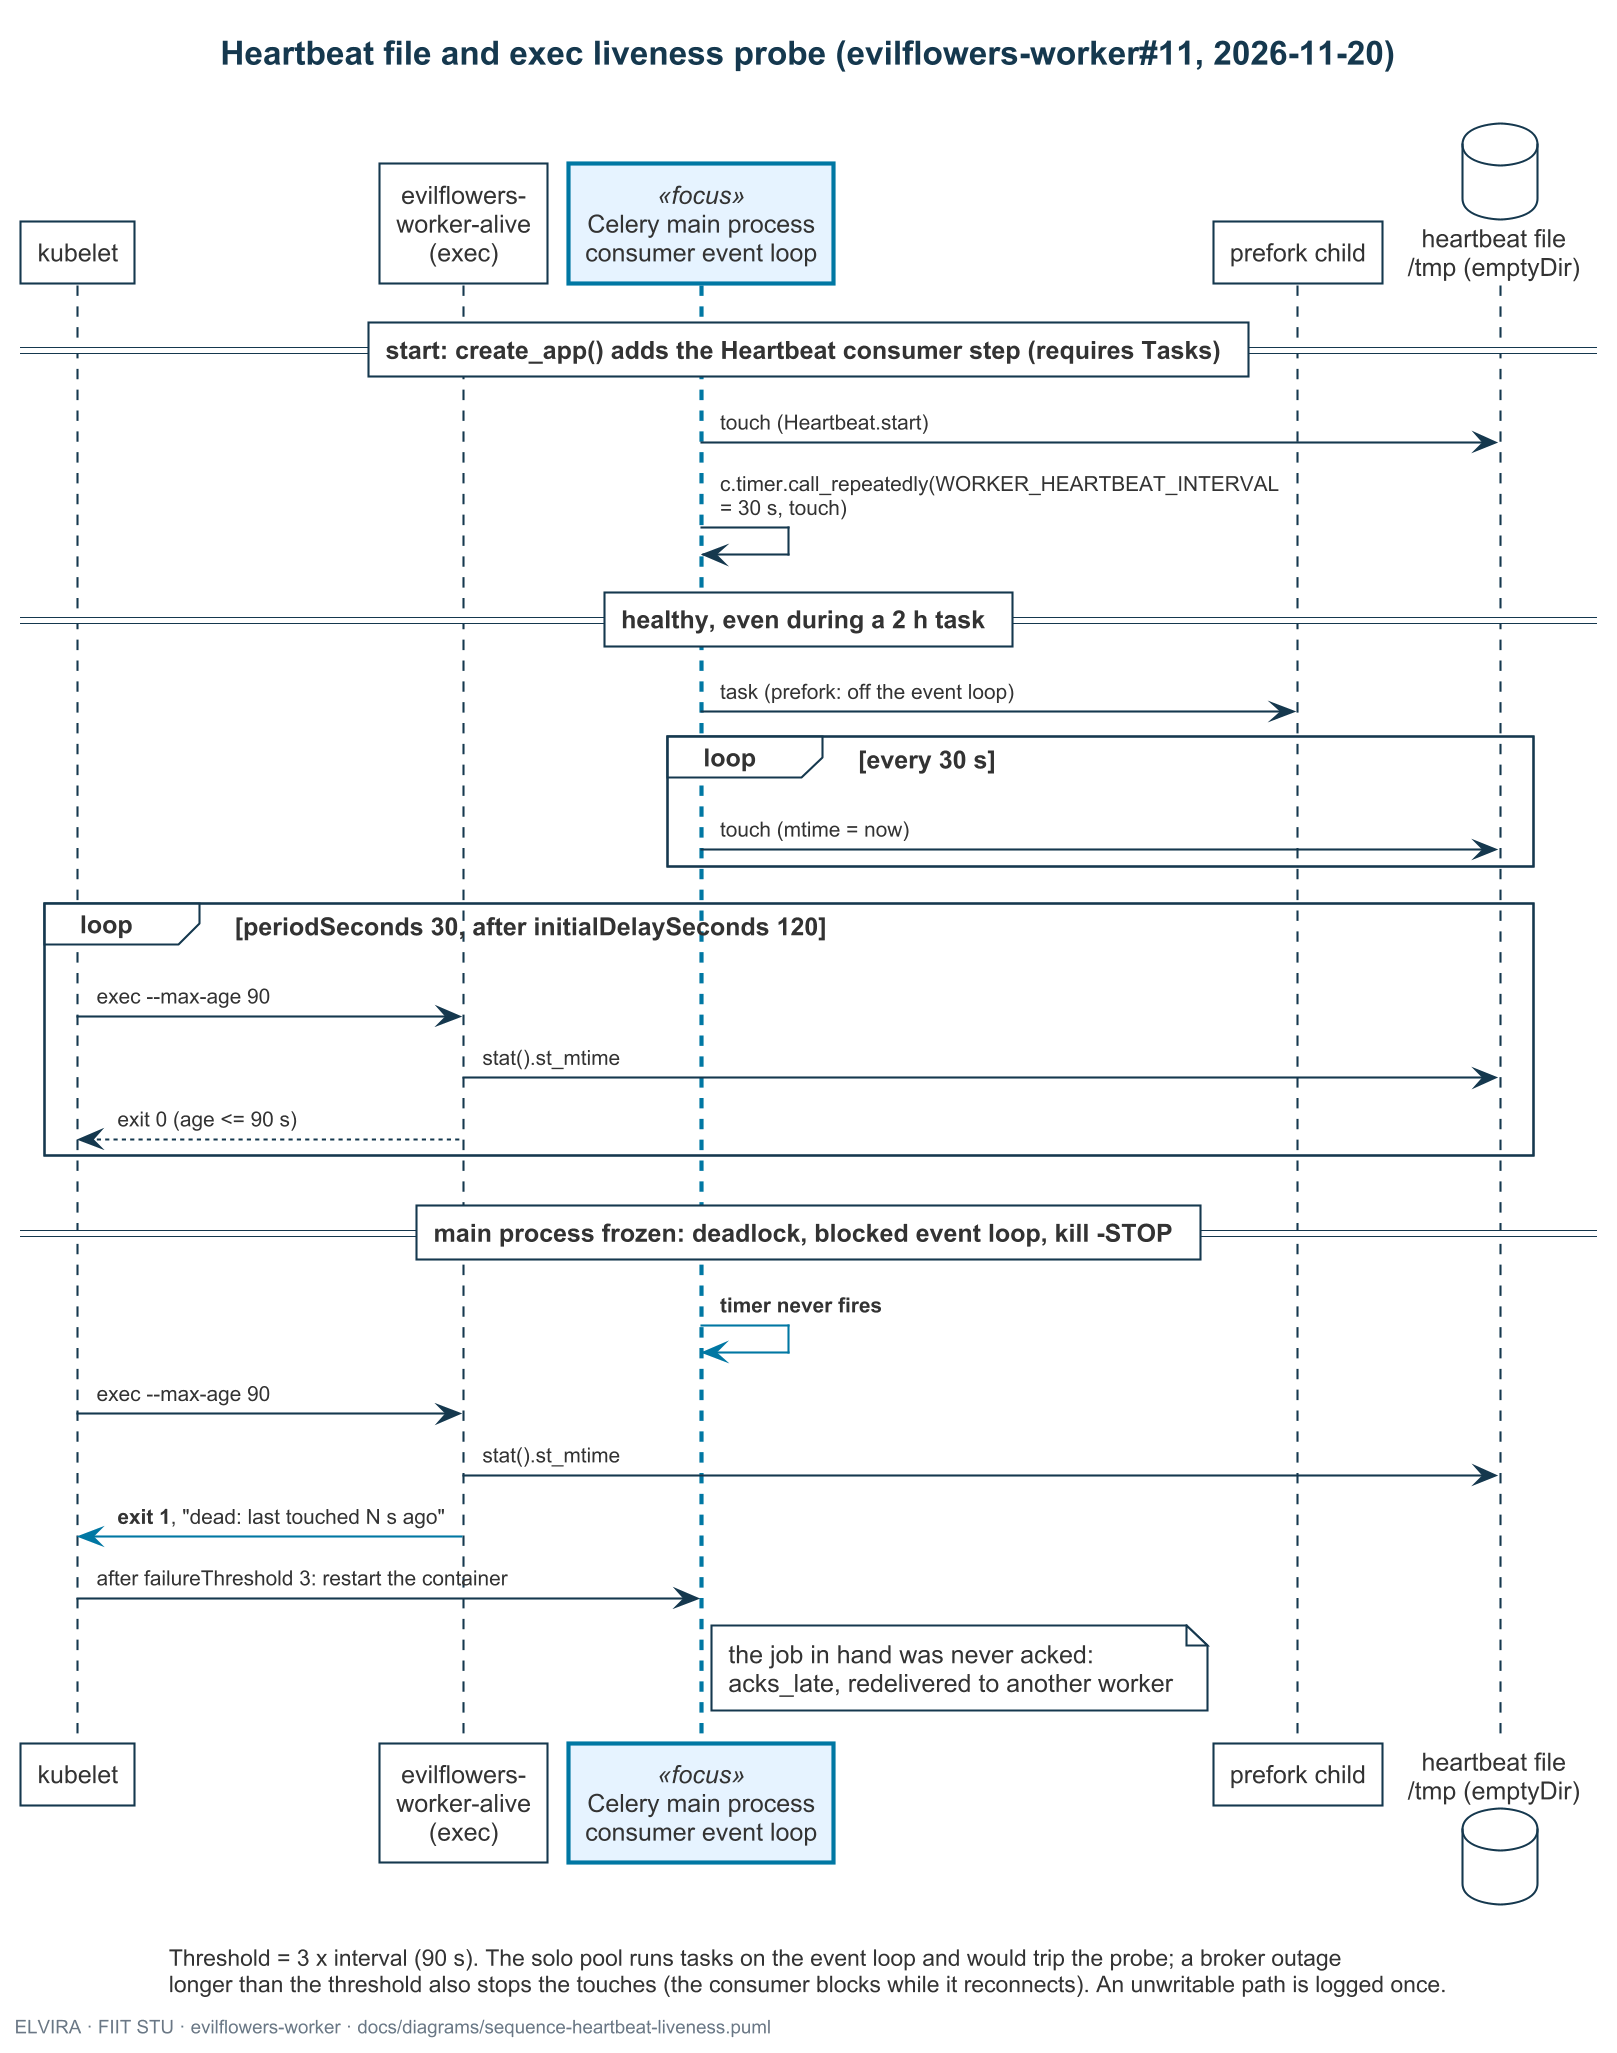

The diagram above was rendered by PlantUML. Its source (embedded in the PNG):
@startuml sequence-heartbeat-liveness
!include elvira.iuml
' What: the main process touches the heartbeat file from its event loop, so a frozen main process lets it go stale and the kubelet restarts the container, while a long task in a prefork child does not.
' Kind: UML sequence diagram, one worker container. Scope: the kit's side and the kubelet's exec probe; the job's redelivery after the restart is one note.
' Source: issue evilflowers-worker#11; src/evilflowers_worker/heartbeat.py, alive.py, runtime.py; tests/test_runtime.py (2026-11-20)

title Heartbeat file and exec liveness probe (evilflowers-worker#11, 2026-11-20)

participant "kubelet" as kubelet
participant "evilflowers-\nworker-alive\n(exec)" as alive
participant "Celery main process\nconsumer event loop" as main <<focus>>
participant "prefork child" as child
database "heartbeat file\n/tmp (emptyDir)" as file

== start: create_app() adds the Heartbeat consumer step (requires Tasks) ==
main -> file : touch (Heartbeat.start)
main -> main : c.timer.call_repeatedly(WORKER_HEARTBEAT_INTERVAL = 30 s, touch)

== healthy, even during a 2 h task ==
main -> child : task (prefork: off the event loop)
loop every 30 s
  main -> file : touch (mtime = now)
end
loop periodSeconds 30, after initialDelaySeconds 120
  kubelet -> alive : exec --max-age 90
  alive -> file : stat().st_mtime
  alive --> kubelet : exit 0 (age <= 90 s)
end

== main process frozen: deadlock, blocked event loop, kill -STOP ==
main -[$accent_msg()]> main : <b>timer never fires</b>
kubelet -> alive : exec --max-age 90
alive -> file : stat().st_mtime
alive -[$accent_msg()]> kubelet : <b>exit 1</b>, "dead: last touched N s ago"
kubelet -> main : after failureThreshold 3: restart the container
note right of main : the job in hand was never acked:\nacks_late, redelivered to another worker

caption Threshold = 3 x interval (90 s). The solo pool runs tasks on the event loop and would trip the probe; a broker outage\nlonger than the threshold also stops the touches (the consumer blocks while it reconnects). An unwritable path is logged once.
footer ELVIRA · FIIT STU · evilflowers-worker · docs/diagrams/sequence-heartbeat-liveness.puml
@enduml